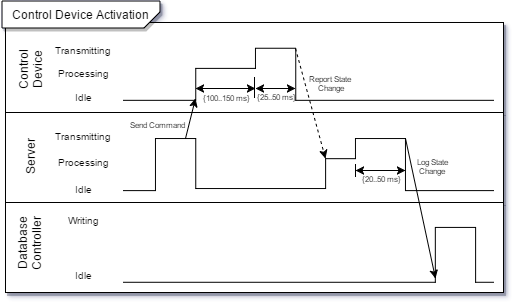

The diagram above was exported from draw.io. Its source (the exported page's mxGraphModel, read from the mxfile embedded in the PNG):
<mxGraphModel dx="996" dy="539" grid="1" gridSize="10" guides="1" tooltips="1" connect="1" arrows="1" fold="1" page="1" pageScale="1" pageWidth="1100" pageHeight="850" background="#ffffff" math="0">
  <root>
    <mxCell id="0" />
    <mxCell id="1" parent="0" />
    <mxCell id="19" value="" style="whiteSpace=wrap;html=1;shadow=1;" parent="1" vertex="1">
      <mxGeometry x="170" y="354" width="498" height="90" as="geometry" />
    </mxCell>
    <mxCell id="14" value="" style="whiteSpace=wrap;html=1;shadow=1;" parent="1" vertex="1">
      <mxGeometry x="170" y="444" width="498" height="90" as="geometry" />
    </mxCell>
    <mxCell id="56" value="" style="whiteSpace=wrap;html=1;shadow=1;" vertex="1" parent="1">
      <mxGeometry x="170" y="534" width="498" height="90" as="geometry" />
    </mxCell>
    <mxCell id="13" style="edgeStyle=orthogonalEdgeStyle;rounded=0;html=1;endArrow=none;endFill=0;jettySize=auto;orthogonalLoop=1;strokeColor=#000000;shadow=0;" parent="1" edge="1">
      <mxGeometry relative="1" as="geometry">
        <mxPoint x="658" y="614" as="targetPoint" />
        <mxPoint x="288" y="614" as="sourcePoint" />
        <Array as="points">
          <mxPoint x="600" y="614" />
          <mxPoint x="600" y="559" />
          <mxPoint x="640" y="559" />
          <mxPoint x="640" y="614" />
        </Array>
      </mxGeometry>
    </mxCell>
    <mxCell id="52" value="Database Controller" style="text;html=1;strokeColor=none;fillColor=none;align=center;verticalAlign=middle;whiteSpace=wrap;overflow=hidden;rotation=-90;shadow=0;" vertex="1" parent="1">
      <mxGeometry x="155" y="557" width="77" height="35" as="geometry" />
    </mxCell>
    <mxCell id="53" value="Server" style="text;html=1;strokeColor=none;fillColor=none;align=center;verticalAlign=middle;whiteSpace=wrap;overflow=hidden;rotation=-90;shadow=0;" vertex="1" parent="1">
      <mxGeometry x="167" y="480" width="54" height="17" as="geometry" />
    </mxCell>
    <mxCell id="54" value="Control Device" style="text;html=1;strokeColor=none;fillColor=none;align=center;verticalAlign=middle;whiteSpace=wrap;overflow=hidden;rotation=-90;shadow=0;" vertex="1" parent="1">
      <mxGeometry x="160" y="381" width="69" height="37" as="geometry" />
    </mxCell>
    <mxCell id="55" style="edgeStyle=orthogonalEdgeStyle;rounded=0;html=1;endArrow=none;endFill=0;jettySize=auto;orthogonalLoop=1;strokeColor=#000000;shadow=0;" edge="1" parent="1">
      <mxGeometry x="288" y="457" as="geometry">
        <mxPoint x="658" y="522" as="targetPoint" />
        <mxPoint x="288" y="522" as="sourcePoint" />
        <Array as="points">
          <mxPoint x="320" y="522" />
          <mxPoint x="320" y="470" />
          <mxPoint x="360" y="470" />
          <mxPoint x="360" y="520" />
          <mxPoint x="490" y="520" />
          <mxPoint x="490" y="490" />
          <mxPoint x="520" y="490" />
          <mxPoint x="520" y="470" />
          <mxPoint x="570" y="470" />
          <mxPoint x="570" y="522" />
        </Array>
      </mxGeometry>
    </mxCell>
    <mxCell id="57" style="edgeStyle=orthogonalEdgeStyle;rounded=0;html=1;endArrow=none;endFill=0;jettySize=auto;orthogonalLoop=1;strokeColor=#000000;shadow=0;" edge="1" parent="1">
      <mxGeometry x="288" y="367" as="geometry">
        <mxPoint x="658" y="432" as="targetPoint" />
        <mxPoint x="288" y="432" as="sourcePoint" />
        <Array as="points">
          <mxPoint x="360" y="432" />
          <mxPoint x="360" y="400" />
          <mxPoint x="420" y="400" />
          <mxPoint x="420" y="380" />
          <mxPoint x="460" y="380" />
          <mxPoint x="460" y="432" />
        </Array>
      </mxGeometry>
    </mxCell>
    <mxCell id="94" value="Send Command" style="endArrow=classic;html=1;shadow=0;fontSize=8;" edge="1" parent="57">
      <mxGeometry x="-0.6706" y="31" width="50" height="50" relative="1" as="geometry">
        <mxPoint x="350" y="470" as="sourcePoint" />
        <mxPoint x="360" y="430" as="targetPoint" />
        <mxPoint as="offset" />
      </mxGeometry>
    </mxCell>
    <mxCell id="69" value="Idle" style="text;html=1;strokeColor=none;fillColor=none;align=center;verticalAlign=middle;whiteSpace=wrap;overflow=hidden;shadow=1;fontSize=10;" vertex="1" parent="1">
      <mxGeometry x="227.49999999999986" y="510" width="40" height="20" as="geometry" />
    </mxCell>
    <mxCell id="70" value="Processing" style="text;html=1;strokeColor=none;fillColor=none;align=center;verticalAlign=middle;whiteSpace=wrap;overflow=hidden;shadow=1;fontSize=10;" vertex="1" parent="1">
      <mxGeometry x="218.99999999999997" y="483" width="57" height="20" as="geometry" />
    </mxCell>
    <mxCell id="71" value="Transmitting" style="text;html=1;strokeColor=none;fillColor=none;align=center;verticalAlign=middle;whiteSpace=wrap;overflow=hidden;shadow=1;fontSize=10;" vertex="1" parent="1">
      <mxGeometry x="213.99999999999986" y="457" width="67" height="20" as="geometry" />
    </mxCell>
    <mxCell id="72" value="Writing" style="text;html=1;strokeColor=none;fillColor=none;align=center;verticalAlign=middle;whiteSpace=wrap;overflow=hidden;shadow=1;fontSize=10;" vertex="1" parent="1">
      <mxGeometry x="218.99999999999994" y="541" width="57" height="20" as="geometry" />
    </mxCell>
    <mxCell id="73" value="Idle" style="text;html=1;strokeColor=none;fillColor=none;align=center;verticalAlign=middle;whiteSpace=wrap;overflow=hidden;shadow=1;fontSize=10;" vertex="1" parent="1">
      <mxGeometry x="227.49999999999983" y="596" width="40" height="20" as="geometry" />
    </mxCell>
    <mxCell id="78" value="{100..150 ms}" style="text;html=1;strokeColor=none;fillColor=none;align=center;verticalAlign=middle;whiteSpace=wrap;overflow=hidden;shadow=1;fontSize=8;" vertex="1" parent="1">
      <mxGeometry x="363.5780346820809" y="422" width="53" height="14" as="geometry" />
    </mxCell>
    <mxCell id="79" value="" style="endArrow=classic;startArrow=classic;html=1;shadow=0;fontSize=8;" edge="1" parent="1">
      <mxGeometry width="50" height="50" relative="1" as="geometry">
        <mxPoint x="420" y="420" as="sourcePoint" />
        <mxPoint x="360" y="420" as="targetPoint" />
      </mxGeometry>
    </mxCell>
    <mxCell id="80" value="" style="endArrow=none;html=1;shadow=0;fontSize=8;" edge="1" parent="1">
      <mxGeometry width="50" height="50" relative="1" as="geometry">
        <mxPoint x="419" y="429" as="sourcePoint" />
        <mxPoint x="419" y="409" as="targetPoint" />
      </mxGeometry>
    </mxCell>
    <mxCell id="81" value="{20..50 ms}" style="text;html=1;strokeColor=none;fillColor=none;align=center;verticalAlign=middle;whiteSpace=wrap;overflow=hidden;shadow=1;fontSize=8;" vertex="1" parent="1">
      <mxGeometry x="520" y="500" width="51" height="20" as="geometry" />
    </mxCell>
    <mxCell id="67" value="Idle" style="text;html=1;strokeColor=none;fillColor=none;align=center;verticalAlign=middle;whiteSpace=wrap;overflow=hidden;shadow=1;fontSize=10;" vertex="1" parent="1">
      <mxGeometry x="227.49999999999983" y="418" width="40" height="20" as="geometry" />
    </mxCell>
    <mxCell id="68" value="Processing" style="text;html=1;strokeColor=none;fillColor=none;align=center;verticalAlign=middle;whiteSpace=wrap;overflow=hidden;shadow=1;fontSize=10;" vertex="1" parent="1">
      <mxGeometry x="213.99999999999986" y="394" width="67" height="20" as="geometry" />
    </mxCell>
    <mxCell id="29" value="" style="shape=card;whiteSpace=wrap;html=1;rotation=90;flipV=0;flipH=1;size=16;shadow=1;" parent="1" vertex="1">
      <mxGeometry x="232" y="267" width="27" height="158" as="geometry" />
    </mxCell>
    <mxCell id="30" value="Control Device Activation" style="text;html=1;strokeColor=none;fillColor=none;align=center;verticalAlign=middle;whiteSpace=wrap;overflow=hidden;shadow=0;" parent="1" vertex="1">
      <mxGeometry x="170" y="335" width="150" height="20" as="geometry" />
    </mxCell>
    <mxCell id="93" value="Transmitting" style="text;html=1;strokeColor=none;fillColor=none;align=center;verticalAlign=middle;whiteSpace=wrap;overflow=hidden;shadow=1;fontSize=10;" vertex="1" parent="1">
      <mxGeometry x="213.99999999999997" y="371" width="67" height="20" as="geometry" />
    </mxCell>
    <mxCell id="95" value="Report State&lt;div&gt;&amp;nbsp;Change&lt;/div&gt;" style="endArrow=classic;html=1;shadow=0;fontSize=8;dashed=1;" edge="1" parent="1">
      <mxGeometry x="-0.2677" y="24" width="50" height="50" relative="1" as="geometry">
        <mxPoint x="460" y="380" as="sourcePoint" />
        <mxPoint x="490" y="490" as="targetPoint" />
        <mxPoint as="offset" />
      </mxGeometry>
    </mxCell>
    <mxCell id="96" value="Log State&lt;div&gt;Change&lt;/div&gt;" style="endArrow=classic;html=1;shadow=0;fontSize=8;" edge="1" parent="1">
      <mxGeometry x="-0.5551" y="20" width="50" height="50" relative="1" as="geometry">
        <mxPoint x="570" y="470" as="sourcePoint" />
        <mxPoint x="600" y="610" as="targetPoint" />
        <mxPoint as="offset" />
      </mxGeometry>
    </mxCell>
    <mxCell id="97" value="" style="endArrow=classic;startArrow=classic;html=1;shadow=0;fontSize=8;" edge="1" parent="1">
      <mxGeometry x="370" y="430" width="50" height="50" as="geometry">
        <mxPoint x="460" y="420" as="sourcePoint" />
        <mxPoint x="420" y="420" as="targetPoint" />
      </mxGeometry>
    </mxCell>
    <mxCell id="98" value="{25..50 ms}" style="text;html=1;strokeColor=none;fillColor=none;align=center;verticalAlign=middle;whiteSpace=wrap;overflow=hidden;shadow=1;fontSize=8;" vertex="1" parent="1">
      <mxGeometry x="413.5780346820809" y="421" width="53" height="14" as="geometry" />
    </mxCell>
    <mxCell id="100" value="" style="endArrow=classic;startArrow=classic;html=1;shadow=0;fontSize=8;" edge="1" parent="1">
      <mxGeometry x="480" y="512" width="50" height="50" as="geometry">
        <mxPoint x="570" y="502" as="sourcePoint" />
        <mxPoint x="520" y="502" as="targetPoint" />
      </mxGeometry>
    </mxCell>
    <mxCell id="101" value="" style="endArrow=none;html=1;shadow=0;fontSize=8;" edge="1" parent="1">
      <mxGeometry x="520" y="492" width="50" height="50" as="geometry">
        <mxPoint x="520" y="508" as="sourcePoint" />
        <mxPoint x="520" y="496" as="targetPoint" />
      </mxGeometry>
    </mxCell>
  </root>
</mxGraphModel>